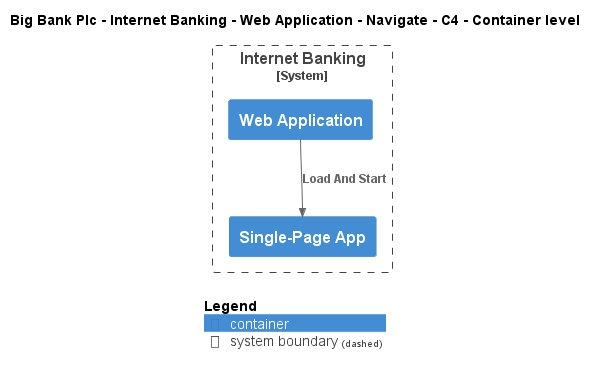

The diagram above was rendered by PlantUML. Its source (embedded in the PNG):
@startuml
!include ..\..\..\..\..\..\..\.c4s\C4_Container.puml

AddElementTag("c4interflow:lifecycle:new", $bgColor=green, $fontColor=#ffffff, $borderColor=green, $shadowing="False")
AddElementTag("c4interflow:lifecycle:changed", $bgColor=orange, $fontColor=#ffffff, $borderColor=orange, $shadowing="False")
AddElementTag("c4interflow:lifecycle:removed", $bgColor=red, $fontColor=#ffffff, $borderColor=red, $shadowing="False")

AddRelTag("c4interflow:lifecycle:new", $textColor=green, $lineColor=green)
AddRelTag("c4interflow:lifecycle:changed", $textColor=orange, $lineColor=orange)
AddRelTag("c4interflow:lifecycle:removed", $textColor=red, $lineColor=red)

SHOW_PERSON_PORTRAIT()
LAYOUT_TOP_DOWN()

skinparam linetype polyline

title Big Bank Plc - Internet Banking - Web Application - Navigate - C4 - Container level


System_Boundary(BigBankPlc.SoftwareSystems.InternetBanking, "Internet Banking") {
    Container(BigBankPlc.SoftwareSystems.InternetBanking.Containers.WebApplication, "Web Application", "", "")
    Container(BigBankPlc.SoftwareSystems.InternetBanking.Containers.SinglePageApp, "Single-Page App", "", "")
}

Rel(BigBankPlc.SoftwareSystems.InternetBanking.Containers.WebApplication, BigBankPlc.SoftwareSystems.InternetBanking.Containers.SinglePageApp, "Load And Start")


SHOW_LEGEND()
@enduml